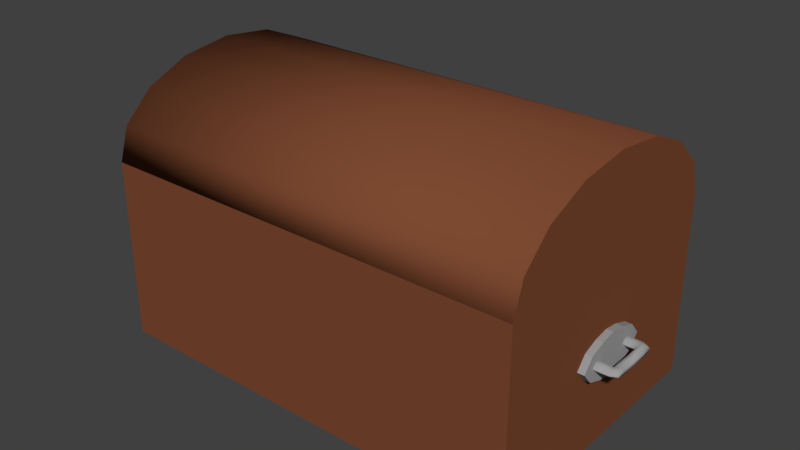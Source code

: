 # Source: PortaJoias.blend  (saved by Blender 2.78.0; exported with 4.5.12 LTS)
import bpy
from mathutils import Matrix  # noqa: F401  (used for matrix-valued properties, if any)

bpy.ops.wm.read_factory_settings(use_empty=True)
scene = bpy.context.scene
scene.name = 'Scene'

# ---- collections
col_collection_1 = bpy.data.collections.new('Collection 1'); scene.collection.children.link(col_collection_1)

# ---- materials (node trees are filled in below, after node groups)
mat_madeira = bpy.data.materials.new('Madeira')
mat_madeira.alpha_threshold = 0.0
mat_madeira.use_transparent_shadow = False
mat_madeira.diffuse_color = (0.2019, 0.06643, 0.03041, 1.0)
mat_madeira.roughness = 0.5
mat_madeira.specular_intensity = 0.09322
mat_madeira.line_color = (0.0, 0.0, 0.0, 1.0)
mat_metal = bpy.data.materials.new('Metal')
mat_metal.alpha_threshold = 0.0
mat_metal.use_transparent_shadow = False
mat_metal.diffuse_color = (0.3343, 0.3343, 0.3343, 1.0)
mat_metal.roughness = 0.5
mat_metal.specular_intensity = 1.0

# ---- material node trees

# ---- world
world_world = bpy.data.worlds.new('World'); scene.world = world_world
world_world.color = (0.05088, 0.05088, 0.05088)
world_world.use_sun_shadow = False
world_world.sun_shadow_jitter_overblur = 0.0
world_world.cycles.sampling_method = 'MANUAL'

# ---- meshes
me_cube = bpy.data.meshes.new('Cube')
me_cube.from_pydata([(0.2996, -0.1906, 0.2536), (0.3286, -0.02444, 0.1276), (0.2996, -0.1906, 0.128), (0.3286, -0.04119, 0.1276), (0.3286, -0.03596, 0.1325), (0.2996, -0.0431, 0.145), (0.2996, -0.02136, 0.1528), (0.3091, -0.02932, 0.1325), (0.3091, -0.03596, 0.1325), (0.3091, -0.05785, 0.1276), (0.3091, -0.0431, 0.145), (0.3091, -0.02136, 0.1528), (0.3371, -0.0314, 0.1325), (0.3371, -0.02476, 0.1325), (0.3286, -0.02932, 0.1325), (-0.2996, -0.1906, 0.2536), (0.0, -0.1906, 0.2536), (-0.2996, -0.1906, 0.128), (-0.2996, -0.05785, 0.1276), (-0.3286, -0.03596, 0.1325), (-0.3286, -0.02932, 0.1325), (-0.2996, -0.0431, 0.145), (-0.2996, -0.02136, 0.1528), (-4.976e-14, -0.1906, 0.128), (-0.3091, -0.02932, 0.1325), (-0.3091, -0.03596, 0.1325), (-0.3091, -0.05785, 0.1276), (-0.3091, -0.04119, 0.1276), (-0.3091, -0.02444, 0.1276), (-0.3091, -0.0431, 0.145), (-0.3091, -0.02136, 0.1528), (-0.3371, -0.0314, 0.1325), (-0.3371, -0.02476, 0.1325), (0.2996, 0.1906, 0.2536), (0.3371, 0.01988, 0.1276), (0.2996, 0.0, 0.2536), (0.2996, 0.0, 0.1559), (0.3286, 0.03596, 0.1325), (0.2996, 0.0431, 0.145), (0.2996, 0.02136, 0.1528), (0.3091, 0.02932, 0.1325), (0.3091, 0.03596, 0.1325), (0.3091, 0.0, 0.1276), (0.3091, 0.0, 0.1559), (0.3091, 0.04119, 0.1276), (0.3091, 0.02444, 0.1276), (0.3091, 0.0431, 0.145), (0.3091, 0.02136, 0.1528), (0.3371, 0.0314, 0.1325), (0.3371, 0.02476, 0.1325), (0.3286, 0.02932, 0.1325), (0.3371, 0.0, 0.1325), (0.3371, 0.0, 0.1276), (0.3286, 0.0, 0.1325), (-0.2996, 0.1906, 0.2536), (-0.3371, 0.01988, 0.1276), (0.0, 0.1906, 0.2536), (-0.3286, 0.02444, 0.1276), (-0.2996, 0.1906, 0.128), (-0.2996, 0.0, 0.2536), (-0.2996, 3.165e-14, 0.1276), (-0.2996, 0.05785, 0.1276), (-0.2996, 0.0, 0.1559), (-0.3286, 0.03596, 0.1325), (-0.2996, 0.0431, 0.145), (-0.2996, 0.02136, 0.1528), (-0.3091, 0.02932, 0.1325), (-0.3091, 0.03596, 0.1325), (-0.3091, 0.0, 0.1276), (-0.3091, 0.05785, 0.1276), (-0.3091, 0.0, 0.1559), (-0.3091, 0.04119, 0.1276), (-0.3091, 0.02444, 0.1276), (-0.3091, 0.0431, 0.145), (-0.3091, 0.02136, 0.1528), (-0.3371, 0.0314, 0.1325), (-0.3371, 0.02476, 0.1325), (-0.3286, 0.02932, 0.1325), (-0.3371, 0.0, 0.1325), (-0.3371, 0.0, 0.1276), (-0.3286, 0.0, 0.1325), (-0.3286, 0.0, 0.1276), (0.2705, -4.896e-10, 0.1028), (0.3371, -0.03663, 0.1276), (0.2996, -0.1906, 0.001547), (0.3371, -0.01988, 0.1276), (0.2996, -0.05785, 0.1276), (0.3286, -0.03596, 0.1227), (0.3286, -0.02932, 0.1227), (0.2996, -0.0431, 0.1101), (0.2996, -0.02136, 0.1023), (0.3091, -0.02932, 0.1227), (0.3091, -0.03596, 0.1227), (0.3091, -0.04119, 0.1276), (0.3091, -0.02444, 0.1276), (0.3091, -0.0431, 0.1101), (0.3091, -0.02136, 0.1023), (0.3371, -0.0314, 0.1227), (0.3371, -0.02476, 0.1227), (-0.3371, -0.03663, 0.1276), (-0.2996, -0.1906, 0.001547), (-0.3371, -0.01988, 0.1276), (0.0, -0.1906, 0.001547), (-0.3286, -0.02444, 0.1276), (-0.3286, -0.04119, 0.1276), (-0.3286, -0.03596, 0.1227), (-0.2996, -0.0431, 0.1101), (-0.2996, -0.02136, 0.1023), (-0.3091, -0.02932, 0.1227), (-0.3091, -0.03596, 0.1227), (-0.3091, -0.0431, 0.1101), (-0.3091, -0.02136, 0.1023), (-0.3371, -0.0314, 0.1227), (-0.3371, -0.02476, 0.1227), (-0.3286, -0.02932, 0.1227), (0.3371, 0.03663, 0.1276), (0.2996, 0.1906, 0.001547), (0.3286, 0.02444, 0.1276), (0.2996, 0.1906, 0.128), (0.2996, 0.0, 0.001547), (0.2996, 0.0, 0.1276), (0.2996, 0.05785, 0.1276), (0.2996, 0.0, 0.09923), (0.3286, 0.04119, 0.1276), (0.3286, 0.03596, 0.1227), (0.2996, 0.0431, 0.1101), (0.2996, 0.02136, 0.1023), (0.3091, 0.02932, 0.1227), (0.3091, 0.03596, 0.1227), (0.3091, 0.05785, 0.1276), (0.3091, 0.0, 0.09923), (0.3091, 0.0431, 0.1101), (0.3091, 0.02136, 0.1023), (0.3371, 0.0314, 0.1227), (0.3371, 0.02476, 0.1227), (0.3286, 0.02932, 0.1227), (0.3371, 0.0, 0.1227), (0.3286, 0.0, 0.1227), (0.3286, 0.0, 0.1276), (-0.3371, 0.03663, 0.1276), (-0.2996, 0.1906, 0.001547), (0.0, 0.1906, 0.001547), (-0.2996, 0.0, 0.001547), (-0.2996, 0.0, 0.09923), (-0.3286, 0.04119, 0.1276), (-0.3286, 0.03596, 0.1227), (-0.3286, 0.02932, 0.1227), (-0.2996, 0.0431, 0.1101), (-0.2996, 0.02136, 0.1023), (0.0, 0.1906, 0.128), (-0.3091, 0.02932, 0.1227), (-0.3091, 0.03596, 0.1227), (-0.3091, 0.0, 0.09923), (-0.3091, 0.0431, 0.1101), (-0.3091, 0.02136, 0.1023), (-0.3371, 0.0314, 0.1227), (-0.3371, 0.02476, 0.1227), (-0.3371, 0.0, 0.1227), (-0.3286, 0.0, 0.1227), (0.0, 0.0, 0.001547), (0.2705, -4.896e-10, 0.2536), (0.2705, -0.1721, 0.2536), (1.924e-10, -0.1721, 0.2536), (-0.2705, -4.896e-10, 0.2536), (-0.2705, -0.1721, 0.2536), (0.2705, 0.1721, 0.2536), (1.924e-10, 0.1721, 0.2536), (-0.2705, 0.1721, 0.2536), (0.2705, -0.1721, 0.1028), (1.924e-10, -0.1721, 0.1028), (1.924e-10, -4.896e-10, 0.1028), (-0.2705, -4.896e-10, 0.1028), (-0.2705, -0.1721, 0.1028), (0.2705, 0.1721, 0.1028), (1.924e-10, 0.1721, 0.1028), (-0.2705, 0.1721, 0.1028)], [], [(14, 4, 12, 13), (85, 13, 12, 83), (2, 86, 5, 0), (94, 7, 14, 1), (3, 83, 85, 1), (8, 93, 3, 4), (23, 2, 0, 16), (4, 3, 83, 12), (43, 11, 7, 94), (36, 6, 11, 43), (5, 86, 9, 10), (7, 8, 4, 14), (86, 9, 93, 94, 42, 120), (6, 5, 10, 11), (93, 3, 1, 94), (85, 52, 138, 1), (1, 14, 53, 138), (14, 13, 51, 53), (13, 85, 52, 51), (8, 10, 9, 93), (7, 11, 10, 8), (94, 42, 43), (54, 59, 163, 167), (20, 32, 31, 19), (101, 99, 31, 32), (17, 15, 21, 18), (28, 103, 20, 24), (25, 19, 104, 27), (23, 16, 15, 17), (19, 31, 99, 104), (70, 28, 24, 30), (62, 70, 30, 22), (21, 29, 26, 18), (24, 20, 19, 25), (18, 60, 68, 28, 27, 26), (22, 30, 29, 21), (27, 28, 103, 104), (101, 103, 81, 79), (103, 81, 80, 20), (20, 80, 78, 32), (32, 78, 79, 101), (25, 27, 26, 29), (24, 25, 29, 30), (28, 70, 68), (56, 54, 167, 166), (50, 49, 48, 37), (34, 115, 48, 49), (118, 33, 38, 121), (45, 117, 50, 40), (123, 117, 34, 115), (41, 37, 123, 44), (149, 56, 33, 118), (37, 48, 115, 123), (43, 45, 40, 47), (36, 43, 47, 39), (38, 46, 129, 121), (40, 50, 37, 41), (121, 120, 42, 45, 44, 129), (39, 47, 46, 38), (44, 45, 117, 123), (34, 117, 138, 52), (138, 52, 51, 53), (117, 138, 53, 50), (50, 53, 51, 49), (49, 51, 52, 34), (41, 44, 129, 46), (40, 41, 46, 47), (45, 43, 42), (59, 15, 164, 163), (77, 63, 75, 76), (55, 76, 75, 139), (58, 61, 64, 54), (72, 66, 77, 57), (144, 139, 55, 57), (67, 71, 144, 63), (149, 58, 54, 56), (63, 144, 139, 75), (70, 74, 66, 72), (62, 65, 74, 70), (64, 61, 69, 73), (66, 67, 63, 77), (61, 69, 71, 72, 68, 60), (65, 64, 73, 74), (71, 144, 57, 72), (55, 79, 81, 57), (81, 80, 78, 79), (57, 77, 80, 81), (77, 76, 78, 80), (76, 55, 79, 78), (67, 73, 69, 71), (66, 74, 73, 67), (72, 68, 70), (15, 16, 162, 164), (88, 98, 97, 87), (85, 83, 97, 98), (2, 84, 89, 86), (94, 1, 88, 91), (92, 87, 3, 93), (23, 102, 84, 2), (87, 97, 83, 3), (130, 94, 91, 96), (122, 130, 96, 90), (89, 95, 9, 86), (91, 88, 87, 92), (90, 96, 95, 89), (1, 138, 137, 88), (88, 137, 136, 98), (98, 136, 52, 85), (92, 93, 9, 95), (91, 92, 95, 96), (94, 130, 42), (159, 119, 84, 102), (114, 105, 112, 113), (101, 113, 112, 99), (17, 18, 106, 100), (28, 108, 114, 103), (104, 103, 101, 99), (109, 27, 104, 105), (23, 17, 100, 102), (105, 104, 99, 112), (152, 111, 108, 28), (143, 107, 111, 152), (106, 18, 26, 110), (108, 109, 105, 114), (107, 106, 110, 111), (147, 140, 142, 148), (103, 114, 158, 81), (114, 113, 157, 158), (113, 101, 79, 157), (109, 110, 26, 27), (108, 111, 110, 109), (28, 68, 152), (159, 102, 100, 142), (135, 124, 133, 134), (34, 134, 133, 115), (118, 121, 125, 116), (45, 127, 135, 117), (128, 44, 123, 124), (149, 118, 116, 141), (124, 123, 115, 133), (130, 132, 127, 45), (122, 126, 132, 130), (125, 121, 129, 131), (127, 128, 124, 135), (126, 125, 131, 132), (142, 107, 143), (148, 142, 143), (100, 106, 107, 142), (21, 15, 59, 22), (138, 137, 136, 52), (117, 135, 137, 138), (135, 134, 136, 137), (134, 34, 52, 136), (128, 131, 129, 44), (127, 132, 131, 128), (45, 42, 130), (159, 141, 116, 119), (146, 156, 155, 145), (55, 139, 155, 156), (58, 140, 147, 61), (72, 57, 146, 150), (151, 145, 144, 71), (149, 141, 140, 58), (145, 155, 139, 144), (152, 72, 150, 154), (143, 152, 154, 148), (147, 153, 69, 61), (150, 146, 145, 151), (148, 154, 153, 147), (59, 65, 62), (22, 59, 62), (54, 64, 65, 59), (81, 79, 157, 158), (57, 81, 158, 146), (146, 158, 157, 156), (156, 157, 79, 55), (151, 71, 69, 153), (150, 151, 153, 154), (72, 152, 68), (159, 142, 140, 141), (165, 166, 174, 173), (167, 163, 171, 175), (162, 161, 168, 169), (164, 162, 169, 172), (16, 0, 161, 162), (0, 35, 160, 161), (33, 56, 166, 165), (35, 33, 165, 160), (170, 169, 168, 82), (170, 171, 172, 169), (170, 82, 173, 174), (170, 174, 175, 171), (163, 164, 172, 171), (166, 167, 175, 174), (161, 160, 82, 168), (160, 165, 173, 82), (0, 5, 6, 35), (35, 6, 36), (39, 35, 36), (38, 33, 35, 39), (116, 125, 126, 119), (119, 126, 122), (90, 119, 122), (89, 84, 119, 90)])
me_cube.polygons.foreach_set('use_smooth', [1, 1, 0, 1, 1, 1, 0, 1, 0, 0, 0, 1, 0, 0, 1, 1, 1, 1, 1, 0, 0, 0, 0, 1, 1, 0, 1, 1, 0, 1, 0, 0, 0, 1, 0, 0, 1, 1, 1, 1, 1, 0, 0, 0, 0, 1, 1, 0, 1, 1, 1, 0, 1, 0, 0, 0, 1, 0, 0, 1, 1, 1, 1, 1, 1, 0, 0, 0, 0, 1, 1, 0, 1, 1, 1, 0, 1, 0, 0, 0, 1, 0, 0, 1, 1, 1, 1, 1, 1, 0, 0, 0, 0, 1, 1, 0, 1, 1, 0, 1, 0, 0, 0, 1, 0, 1, 1, 1, 0, 0, 0, 0, 1, 1, 0, 1, 1, 1, 0, 1, 0, 0, 0, 1, 0, 0, 1, 1, 1, 0, 0, 0, 0, 1, 1, 0, 1, 1, 0, 1, 0, 0, 0, 1, 0, 0, 0, 0, 0, 1, 1, 1, 1, 0, 0, 0, 0, 1, 1, 0, 1, 1, 0, 1, 0, 0, 0, 1, 0, 0, 0, 0, 1, 1, 1, 1, 0, 0, 0, 0, 0, 0, 0, 0, 0, 0, 0, 0, 0, 0, 0, 0, 0, 0, 0, 0, 0, 0, 0, 0, 0, 0, 0, 0])
me_cube.polygons.foreach_set('material_index', [1, 1, 0, 1, 1, 1, 0, 1, 1, 1, 1, 1, 1, 1, 1, 1, 1, 1, 1, 1, 1, 1, 0, 1, 1, 0, 1, 1, 0, 1, 1, 1, 1, 1, 1, 1, 1, 1, 1, 1, 1, 1, 1, 1, 0, 1, 1, 0, 1, 1, 1, 0, 1, 1, 1, 1, 1, 1, 1, 1, 1, 1, 1, 1, 1, 1, 1, 1, 0, 1, 1, 0, 1, 1, 1, 0, 1, 1, 1, 1, 1, 1, 1, 1, 1, 1, 1, 1, 1, 1, 1, 1, 0, 1, 1, 0, 1, 1, 0, 1, 1, 1, 1, 1, 1, 1, 1, 1, 1, 1, 1, 0, 1, 1, 0, 1, 1, 1, 0, 1, 1, 1, 1, 1, 1, 0, 1, 1, 1, 1, 1, 1, 0, 1, 1, 0, 1, 1, 0, 1, 1, 1, 1, 1, 1, 0, 0, 0, 0, 1, 1, 1, 1, 1, 1, 1, 0, 1, 1, 0, 1, 1, 0, 1, 1, 1, 1, 1, 1, 0, 0, 0, 1, 1, 1, 1, 1, 1, 1, 0, 0, 0, 0, 0, 0, 0, 0, 0, 0, 0, 0, 0, 0, 0, 0, 0, 0, 0, 0, 0, 0, 0, 0, 0])
_uv = me_cube.uv_layers.new(name='UVMap')
_uv.uv.foreach_set('vector', [0.7356, 0.8951, 0.7265, 0.8851, 0.7423, 0.8807, 0.7518, 0.8857, 0.7635, 0.8815, 0.7518, 0.8857, 0.7423, 0.8807, 0.7366, 0.8697, 0.01977, 0.8716, 0.1146, 0.8714, 0.1252, 0.8838, 0.01978, 0.9614, 0.7092, 0.9269, 0.7027, 0.9165, 0.7356, 0.8951, 0.7415, 0.9078, 0.6955, 0.1816, 0.6819, 0.1743, 0.6819, 0.1474, 0.6955, 0.1547, 0.6961, 0.9068, 0.6881, 0.8954, 0.7188, 0.8739, 0.7265, 0.8851, 0.5031, 0.6911, 0.673, 0.6911, 0.673, 0.7624, 0.5031, 0.7624, 0.7265, 0.8851, 0.7188, 0.8739, 0.7366, 0.8697, 0.7423, 0.8807, 0.7265, 0.3828, 0.7229, 0.4151, 0.6905, 0.43, 0.6819, 0.4221, 0.7411, 0.3833, 0.7377, 0.4177, 0.7229, 0.4151, 0.7265, 0.3828, 0.7281, 0.4541, 0.7097, 0.4876, 0.6958, 0.4799, 0.7138, 0.4483, 0.7027, 0.9165, 0.6961, 0.9068, 0.7265, 0.8851, 0.7356, 0.8951, 0.9447, 0.7614, 0.9256, 0.7614, 0.9256, 0.7278, 0.9256, 0.6941, 0.9256, 0.6448, 0.9447, 0.6448, 0.7377, 0.4177, 0.7281, 0.4541, 0.7138, 0.4483, 0.7229, 0.4151, 0.7268, 0.1816, 0.6955, 0.1816, 0.6955, 0.1547, 0.7268, 0.1547, 0.6819, 0.1474, 0.6819, 0.1155, 0.6955, 0.1155, 0.6955, 0.1547, 0.7415, 0.9078, 0.7356, 0.8951, 0.7858, 0.9189, 0.782, 0.9269, 0.7356, 0.8951, 0.7518, 0.8857, 0.7924, 0.905, 0.7858, 0.9189, 0.7518, 0.8857, 0.7635, 0.8815, 0.7962, 0.897, 0.7924, 0.905, 0.6925, 0.4413, 0.7138, 0.4483, 0.6958, 0.4799, 0.6864, 0.4521, 0.6905, 0.43, 0.7229, 0.4151, 0.7138, 0.4483, 0.6925, 0.4413, 0.6819, 0.4221, 0.6819, 0.3813, 0.7265, 0.3828, 0.6673, 0.3868, 0.5293, 0.3868, 0.5293, 0.3658, 0.6539, 0.3658, 0.7356, 0.9601, 0.7518, 0.9695, 0.7423, 0.9745, 0.7265, 0.9702, 0.7635, 0.9737, 0.7366, 0.9856, 0.7423, 0.9745, 0.7518, 0.9695, 0.3914, 0.4778, 0.3914, 0.3868, 0.4981, 0.4654, 0.4874, 0.478, 0.7092, 0.9283, 0.7415, 0.9474, 0.7356, 0.9601, 0.7027, 0.9387, 0.6961, 0.9484, 0.7265, 0.9702, 0.7188, 0.9813, 0.6881, 0.9598, 0.5031, 0.6911, 0.5031, 0.7624, 0.3332, 0.7624, 0.3332, 0.6911, 0.7265, 0.9702, 0.7423, 0.9745, 0.7366, 0.9856, 0.7188, 0.9813, 0.8683, 0.3604, 0.9204, 0.4132, 0.909, 0.4223, 0.87, 0.401, 0.8536, 0.375, 0.8683, 0.3604, 0.87, 0.401, 0.8606, 0.4109, 0.8599, 0.4491, 0.8782, 0.4435, 0.899, 0.4848, 0.8797, 0.4939, 0.7027, 0.9387, 0.7356, 0.9601, 0.7265, 0.9702, 0.6961, 0.9484, 0.9462, 0.7614, 0.9462, 0.6448, 0.9653, 0.6448, 0.9653, 0.6941, 0.9653, 0.7278, 0.9653, 0.7614, 0.8606, 0.4109, 0.87, 0.401, 0.8782, 0.4435, 0.8599, 0.4491, 0.9073, 0.8109, 0.9385, 0.8109, 0.9385, 0.8474, 0.9073, 0.8473, 0.947, 0.8631, 0.9385, 0.8474, 0.9841, 0.8474, 0.9841, 0.8631, 0.7415, 0.9474, 0.782, 0.9283, 0.7858, 0.9364, 0.7356, 0.9601, 0.7356, 0.9601, 0.7858, 0.9364, 0.7924, 0.9502, 0.7518, 0.9695, 0.7518, 0.9695, 0.7924, 0.9502, 0.7962, 0.9582, 0.7635, 0.9737, 0.9057, 0.4364, 0.9125, 0.4504, 0.899, 0.4848, 0.8782, 0.4435, 0.909, 0.4223, 0.9057, 0.4364, 0.8782, 0.4435, 0.87, 0.401, 0.9204, 0.4132, 0.8683, 0.3604, 0.924, 0.3623, 0.4956, 0.8209, 0.3141, 0.8209, 0.3317, 0.8097, 0.4956, 0.8097, 0.8581, 0.9538, 0.842, 0.9444, 0.8514, 0.9394, 0.8672, 0.9437, 0.8302, 0.9402, 0.8571, 0.9283, 0.8514, 0.9394, 0.842, 0.9444, 0.2922, 0.8716, 0.2922, 0.9614, 0.1868, 0.8838, 0.1973, 0.8714, 0.8845, 0.9856, 0.8523, 0.9664, 0.8581, 0.9538, 0.891, 0.9752, 0.9841, 0.8803, 0.9528, 0.8803, 0.9444, 0.8645, 0.9756, 0.8645, 0.8976, 0.9655, 0.8672, 0.9437, 0.8749, 0.9325, 0.9056, 0.9541, 0.4956, 0.897, 0.4956, 0.8209, 0.6771, 0.8209, 0.6771, 0.897, 0.8672, 0.9437, 0.8514, 0.9394, 0.8571, 0.9283, 0.8749, 0.9325, 0.7265, 0.3828, 0.6848, 0.3405, 0.6939, 0.3332, 0.7251, 0.3503, 0.7411, 0.3833, 0.7265, 0.3828, 0.7251, 0.3503, 0.7401, 0.3488, 0.733, 0.3118, 0.7184, 0.3166, 0.7026, 0.2838, 0.717, 0.2771, 0.891, 0.9752, 0.8581, 0.9538, 0.8672, 0.9437, 0.8976, 0.9655, 0.9447, 0.5282, 0.9447, 0.6448, 0.9256, 0.6448, 0.9256, 0.5955, 0.9256, 0.5618, 0.9256, 0.5282, 0.7401, 0.3488, 0.7251, 0.3503, 0.7184, 0.3166, 0.733, 0.3118, 0.984, 0.9167, 0.9528, 0.9167, 0.9528, 0.8803, 0.9841, 0.8803, 0.9444, 0.8645, 0.9528, 0.8803, 0.9073, 0.8802, 0.9073, 0.8645, 0.9554, 0.5081, 0.9554, 0.4911, 0.9652, 0.4911, 0.9652, 0.5081, 0.8523, 0.9664, 0.8117, 0.9856, 0.8079, 0.9775, 0.8581, 0.9538, 0.8581, 0.9538, 0.8079, 0.9775, 0.8013, 0.9636, 0.842, 0.9444, 0.842, 0.9444, 0.8013, 0.9636, 0.7976, 0.9556, 0.8302, 0.9402, 0.6966, 0.3221, 0.6914, 0.3109, 0.7026, 0.2838, 0.7184, 0.3166, 0.6939, 0.3332, 0.6966, 0.3221, 0.7184, 0.3166, 0.7251, 0.3503, 0.6848, 0.3405, 0.7265, 0.3828, 0.6819, 0.3813, 0.5293, 0.3868, 0.3914, 0.3868, 0.4047, 0.3658, 0.5293, 0.3658, 0.8581, 0.9014, 0.8672, 0.9115, 0.8514, 0.9158, 0.842, 0.9108, 0.8302, 0.915, 0.842, 0.9108, 0.8514, 0.9158, 0.8571, 0.9269, 0.6673, 0.4778, 0.5712, 0.478, 0.5605, 0.4654, 0.6673, 0.3868, 0.8845, 0.8697, 0.891, 0.88, 0.8581, 0.9014, 0.8523, 0.8888, 0.9841, 0.9545, 0.9756, 0.9703, 0.9443, 0.9703, 0.9528, 0.9545, 0.8976, 0.8897, 0.9056, 0.9011, 0.8749, 0.9227, 0.8672, 0.9115, 0.4956, 0.897, 0.3141, 0.897, 0.3141, 0.8209, 0.4956, 0.8209, 0.8672, 0.9115, 0.8749, 0.9227, 0.8571, 0.9269, 0.8514, 0.9158, 0.8683, 0.3604, 0.8728, 0.32, 0.9132, 0.3014, 0.924, 0.3113, 0.8536, 0.375, 0.8542, 0.3168, 0.8728, 0.32, 0.8683, 0.3604, 0.866, 0.2713, 0.8889, 0.228, 0.9076, 0.2384, 0.884, 0.2781, 0.891, 0.88, 0.8976, 0.8897, 0.8672, 0.9115, 0.8581, 0.9014, 0.9462, 0.5282, 0.9653, 0.5282, 0.9653, 0.5617, 0.9653, 0.5955, 0.9653, 0.6448, 0.9462, 0.6448, 0.8542, 0.3168, 0.866, 0.2713, 0.884, 0.2781, 0.8728, 0.32, 0.9841, 0.9181, 0.9841, 0.9545, 0.9528, 0.9545, 0.9528, 0.9181, 0.9443, 0.9703, 0.9073, 0.9703, 0.9073, 0.9545, 0.9528, 0.9545, 0.9348, 0.4911, 0.9446, 0.4911, 0.9446, 0.5081, 0.9348, 0.5081, 0.8523, 0.8888, 0.8581, 0.9014, 0.8079, 0.8777, 0.8117, 0.8697, 0.8581, 0.9014, 0.842, 0.9108, 0.8013, 0.8916, 0.8079, 0.8777, 0.842, 0.9108, 0.8302, 0.915, 0.7976, 0.8996, 0.8013, 0.8916, 0.9109, 0.2872, 0.884, 0.2781, 0.9076, 0.2384, 0.9187, 0.2736, 0.9132, 0.3014, 0.8728, 0.32, 0.884, 0.2781, 0.9109, 0.2872, 0.924, 0.3113, 0.924, 0.3623, 0.8683, 0.3604, 0.3332, 0.7624, 0.5031, 0.7624, 0.5031, 0.7728, 0.3496, 0.7728, 0.7356, 0.8427, 0.7518, 0.8521, 0.7424, 0.8571, 0.7266, 0.8528, 0.7636, 0.8565, 0.7367, 0.8683, 0.7424, 0.8571, 0.7518, 0.8521, 0.01977, 0.8716, 0.01977, 0.7813, 0.1252, 0.8589, 0.1146, 0.8714, 0.7092, 0.8109, 0.7415, 0.8299, 0.7356, 0.8427, 0.7027, 0.8214, 0.6961, 0.8311, 0.7266, 0.8528, 0.7189, 0.864, 0.6881, 0.8425, 0.5031, 0.6911, 0.5031, 0.6194, 0.6729, 0.6194, 0.673, 0.6911, 0.7266, 0.8528, 0.7424, 0.8571, 0.7367, 0.8683, 0.7189, 0.864, 0.6964, 0.5936, 0.7383, 0.6359, 0.729, 0.6432, 0.6978, 0.626, 0.6818, 0.593, 0.6964, 0.5936, 0.6978, 0.626, 0.6828, 0.6276, 0.6899, 0.6646, 0.7046, 0.6598, 0.7204, 0.6926, 0.706, 0.6993, 0.7027, 0.8214, 0.7356, 0.8427, 0.7266, 0.8528, 0.6961, 0.8311, 0.6828, 0.6276, 0.6978, 0.626, 0.7046, 0.6598, 0.6899, 0.6646, 0.7415, 0.8299, 0.7821, 0.8109, 0.7859, 0.8191, 0.7356, 0.8427, 0.7356, 0.8427, 0.7859, 0.8191, 0.7925, 0.833, 0.7518, 0.8521, 0.7518, 0.8521, 0.7925, 0.833, 0.7963, 0.8411, 0.7636, 0.8565, 0.7263, 0.6543, 0.7317, 0.6655, 0.7204, 0.6926, 0.7046, 0.6598, 0.729, 0.6432, 0.7263, 0.6543, 0.7046, 0.6598, 0.6978, 0.626, 0.7383, 0.6359, 0.6964, 0.5936, 0.7411, 0.5951, 0.1916, 0.4099, 0.3711, 0.4099, 0.3711, 0.5241, 0.1916, 0.5241, 0.7039, 0.235, 0.6952, 0.2428, 0.6915, 0.2292, 0.6958, 0.2211, 0.6921, 0.2109, 0.6958, 0.2211, 0.6915, 0.2292, 0.6819, 0.2341, 0.3914, 0.4778, 0.4874, 0.478, 0.4981, 0.4907, 0.3914, 0.5693, 0.7313, 0.2578, 0.7223, 0.2633, 0.7039, 0.235, 0.7149, 0.23, 0.9073, 0.8473, 0.9385, 0.8474, 0.947, 0.8631, 0.9158, 0.8631, 0.7139, 0.269, 0.7041, 0.2759, 0.6855, 0.2494, 0.6952, 0.2428, 0.5031, 0.6911, 0.3332, 0.6911, 0.3332, 0.6194, 0.5031, 0.6194, 0.6952, 0.2428, 0.6855, 0.2494, 0.6819, 0.2341, 0.6915, 0.2292, 0.9058, 0.629, 0.9013, 0.6694, 0.8609, 0.688, 0.85, 0.6781, 0.9241, 0.6296, 0.9199, 0.6726, 0.9013, 0.6694, 0.9058, 0.629, 0.9081, 0.7181, 0.8851, 0.7614, 0.8664, 0.751, 0.8901, 0.7112, 0.7223, 0.2633, 0.7139, 0.269, 0.6952, 0.2428, 0.7039, 0.235, 0.9199, 0.6726, 0.9081, 0.7181, 0.8901, 0.7112, 0.9013, 0.6694, 0.5605, 0.4907, 0.6673, 0.5693, 0.5293, 0.5693, 0.5448, 0.4963, 0.7149, 0.23, 0.7039, 0.235, 0.7242, 0.1917, 0.7313, 0.195, 0.7039, 0.235, 0.6958, 0.2211, 0.7123, 0.1861, 0.7242, 0.1917, 0.6958, 0.2211, 0.6921, 0.2109, 0.7053, 0.1828, 0.7123, 0.1861, 0.8632, 0.7022, 0.8901, 0.7112, 0.8664, 0.751, 0.8553, 0.7158, 0.8609, 0.688, 0.9013, 0.6694, 0.8901, 0.7112, 0.8632, 0.7022, 0.85, 0.6781, 0.85, 0.627, 0.9058, 0.629, 0.1916, 0.4099, 0.1916, 0.5241, 0.0121, 0.5241, 0.0121, 0.4099, 0.9151, 0.1496, 0.926, 0.1398, 0.9306, 0.1569, 0.9252, 0.1671, 0.9299, 0.1799, 0.9252, 0.1671, 0.9306, 0.1569, 0.9427, 0.1507, 0.2922, 0.8716, 0.1973, 0.8714, 0.1868, 0.8589, 0.2922, 0.7813, 0.8806, 0.121, 0.892, 0.114, 0.9151, 0.1496, 0.9012, 0.1559, 0.9025, 0.1068, 0.9149, 0.09813, 0.9382, 0.1315, 0.926, 0.1398, 0.4956, 0.897, 0.6771, 0.897, 0.6771, 0.9736, 0.4956, 0.9736, 0.926, 0.1398, 0.9382, 0.1315, 0.9427, 0.1507, 0.9306, 0.1569, 0.6964, 0.5936, 0.7001, 0.5613, 0.7324, 0.5463, 0.7411, 0.5542, 0.6818, 0.593, 0.6852, 0.5586, 0.7001, 0.5613, 0.6964, 0.5936, 0.6948, 0.5222, 0.7133, 0.4888, 0.7272, 0.4964, 0.7091, 0.5281, 0.892, 0.114, 0.9025, 0.1068, 0.926, 0.1398, 0.9151, 0.1496, 0.6852, 0.5586, 0.6948, 0.5222, 0.7091, 0.5281, 0.7001, 0.5613, 0.5293, 0.5693, 0.5139, 0.4963, 0.5293, 0.4986, 0.5448, 0.4963, 0.5293, 0.5693, 0.5293, 0.4986, 0.3914, 0.5693, 0.4981, 0.4907, 0.5139, 0.4963, 0.5293, 0.5693, 0.4981, 0.4654, 0.3914, 0.3868, 0.5293, 0.3868, 0.5139, 0.4598, 0.9447, 0.5267, 0.9348, 0.5267, 0.9348, 0.5096, 0.9447, 0.5096, 0.9012, 0.1559, 0.9151, 0.1496, 0.8895, 0.204, 0.8806, 0.1999, 0.9151, 0.1496, 0.9252, 0.1671, 0.9045, 0.2111, 0.8895, 0.204, 0.9252, 0.1671, 0.9299, 0.1799, 0.9133, 0.2152, 0.9045, 0.2111, 0.7305, 0.535, 0.7091, 0.5281, 0.7272, 0.4964, 0.7366, 0.5242, 0.7324, 0.5463, 0.7001, 0.5613, 0.7091, 0.5281, 0.7305, 0.535, 0.7411, 0.5542, 0.7411, 0.5951, 0.6964, 0.5936, 0.1916, 0.4099, 0.1916, 0.2957, 0.3711, 0.2957, 0.3711, 0.4099, 0.8584, 0.8365, 0.8422, 0.8271, 0.8516, 0.8221, 0.8674, 0.8264, 0.8304, 0.8227, 0.8573, 0.8109, 0.8516, 0.8221, 0.8422, 0.8271, 0.6673, 0.4778, 0.6673, 0.5693, 0.5605, 0.4907, 0.5712, 0.478, 0.8848, 0.8683, 0.8525, 0.8492, 0.8584, 0.8365, 0.8912, 0.8578, 0.8979, 0.8481, 0.8674, 0.8264, 0.8751, 0.8151, 0.9059, 0.8366, 0.4956, 0.897, 0.4956, 0.9736, 0.3141, 0.9736, 0.3141, 0.897, 0.8674, 0.8264, 0.8516, 0.8221, 0.8573, 0.8109, 0.8751, 0.8151, 0.9058, 0.629, 0.8535, 0.5761, 0.8651, 0.567, 0.9041, 0.5884, 0.9241, 0.6296, 0.9058, 0.629, 0.9041, 0.5884, 0.9228, 0.5864, 0.9142, 0.5402, 0.8958, 0.5459, 0.875, 0.5045, 0.8943, 0.4954, 0.8912, 0.8578, 0.8584, 0.8365, 0.8674, 0.8264, 0.8979, 0.8481, 0.9228, 0.5864, 0.9041, 0.5884, 0.8958, 0.5459, 0.9142, 0.5402, 0.5293, 0.3868, 0.5448, 0.4598, 0.5293, 0.4575, 0.5139, 0.4598, 0.5293, 0.3868, 0.5293, 0.4575, 0.6673, 0.3868, 0.5605, 0.4654, 0.5448, 0.4598, 0.5293, 0.3868, 0.9653, 0.5096, 0.9653, 0.5267, 0.9554, 0.5267, 0.9554, 0.5096, 0.8525, 0.8492, 0.8119, 0.8683, 0.8081, 0.8601, 0.8584, 0.8365, 0.8584, 0.8365, 0.8081, 0.8601, 0.8015, 0.8462, 0.8422, 0.8271, 0.8422, 0.8271, 0.8015, 0.8462, 0.7977, 0.8381, 0.8304, 0.8227, 0.8684, 0.553, 0.8614, 0.5389, 0.875, 0.5045, 0.8958, 0.5459, 0.8651, 0.567, 0.8684, 0.553, 0.8958, 0.5459, 0.9041, 0.5884, 0.8535, 0.5761, 0.9058, 0.629, 0.85, 0.627, 0.1916, 0.4099, 0.0121, 0.4099, 0.0121, 0.2957, 0.1916, 0.2957, 0.6943, 0.0002106, 0.8471, 0.0002107, 0.8471, 0.08538, 0.6943, 0.08538, 0.0002106, 0.0002106, 0.09737, 0.0002106, 0.09737, 0.08538, 0.0002107, 0.08538, 0.3473, 0.0002106, 0.5, 0.0002106, 0.5, 0.08538, 0.3473, 0.08538, 0.1945, 0.0002106, 0.3473, 0.0002106, 0.3473, 0.08538, 0.1945, 0.08538, 0.5031, 0.7624, 0.673, 0.7624, 0.6565, 0.7728, 0.5031, 0.7728, 0.01978, 0.9614, 0.156, 0.9614, 0.156, 0.9822, 0.03299, 0.9822, 0.6771, 0.8209, 0.4956, 0.8209, 0.4956, 0.8097, 0.6595, 0.8097, 0.156, 0.9614, 0.2922, 0.9614, 0.279, 0.9822, 0.156, 0.9822, 0.1622, 0.6595, 0.1622, 0.5618, 0.3158, 0.5618, 0.3158, 0.6595, 0.1622, 0.6595, 0.008628, 0.6595, 0.008628, 0.5618, 0.1622, 0.5618, 0.1622, 0.6595, 0.3158, 0.6595, 0.3158, 0.7572, 0.1622, 0.7572, 0.1622, 0.6595, 0.1622, 0.7572, 0.008628, 0.7572, 0.008628, 0.6595, 0.09737, 0.0002106, 0.1945, 0.0002106, 0.1945, 0.08538, 0.09737, 0.08538, 0.8471, 0.0002107, 0.9998, 0.0002107, 0.9998, 0.08538, 0.8471, 0.08538, 0.5, 0.0002106, 0.5972, 0.0002106, 0.5972, 0.08538, 0.5, 0.08538, 0.5972, 0.0002106, 0.6943, 0.0002106, 0.6943, 0.08538, 0.5972, 0.08538, 0.01978, 0.9614, 0.1252, 0.8838, 0.1407, 0.8894, 0.156, 0.9614, 0.156, 0.9614, 0.1407, 0.8894, 0.156, 0.8916, 0.1713, 0.8894, 0.156, 0.9614, 0.156, 0.8916, 0.1868, 0.8838, 0.2922, 0.9614, 0.156, 0.9614, 0.1713, 0.8894, 0.2922, 0.7813, 0.1868, 0.8589, 0.1713, 0.8533, 0.156, 0.7813, 0.156, 0.7813, 0.1713, 0.8533, 0.156, 0.8511, 0.1407, 0.8533, 0.156, 0.7813, 0.156, 0.8511, 0.1252, 0.8589, 0.01977, 0.7813, 0.156, 0.7813, 0.1407, 0.8533])
me_cube.materials.append(mat_madeira)
me_cube.materials.append(mat_metal)
me_cube.use_remesh_preserve_volume = False
me_cube.use_remesh_preserve_attributes = False
me_cube.use_mirror_vertex_groups = False
me_cube.update()
me_cube_002 = bpy.data.meshes.new('Cube.002')
me_cube_002.from_pydata([(0.2996, 0.1906, 0.2536), (0.2996, 0.1757, 0.2996), (0.2996, 0.1344, 0.3386), (0.2996, 0.07264, 0.3647), (0.2996, -0.0002076, 0.3738), (0.2996, -0.07305, 0.3647), (0.2996, -0.1348, 0.3386), (0.2996, -0.1761, 0.2996), (0.2996, -0.1906, 0.2536), (-0.2996, 0.1906, 0.2536), (-0.2996, 0.1757, 0.2996), (-0.2996, 0.1344, 0.3386), (-0.2996, 0.07264, 0.3647), (-0.2996, -0.0002076, 0.3738), (-0.2996, -0.07305, 0.3647), (-0.2996, -0.1348, 0.3386), (-0.2996, -0.1761, 0.2996), (-0.2996, -0.1906, 0.2536)], [], [(16, 7, 6, 15), (13, 4, 3, 12), (12, 3, 2, 11), (17, 8, 7, 16), (14, 5, 4, 13), (9, 0, 8, 17), (15, 6, 5, 14), (10, 1, 0, 9), (0, 1, 2, 3, 4, 5, 6, 7, 8), (9, 17, 16, 15, 14, 13, 12, 11, 10), (11, 2, 1, 10)])
me_cube_002.polygons.foreach_set('use_smooth', [1, 1, 1, 1, 1, 1, 1, 1, 0, 0, 1])
_uv = me_cube_002.uv_layers.new(name='UVMap')
_uv.uv.foreach_set('vector', [0.09398, 0.4815, 0.09398, 0.0001763, 0.1878, 0.0001763, 0.1878, 0.4815, 0.3754, 0.4815, 0.3754, 0.0001763, 0.4692, 0.0001763, 0.4692, 0.4815, 0.4692, 0.4815, 0.4692, 0.0001763, 0.563, 0.0001763, 0.563, 0.4815, 0.0001764, 0.4815, 0.0001763, 0.0001764, 0.09398, 0.0001763, 0.09398, 0.4815, 0.2816, 0.4815, 0.2816, 0.0001763, 0.3754, 0.0001763, 0.3754, 0.4815, 0.4998, 0.5002, 0.4998, 0.9998, 0.000183, 0.9998, 0.000183, 0.5002, 0.1878, 0.4815, 0.1878, 0.0001763, 0.2816, 0.0001763, 0.2816, 0.4815, 0.6568, 0.4815, 0.6568, 0.0001763, 0.7507, 0.0001763, 0.7507, 0.4815, 0.9898, 0.4994, 0.9713, 0.5901, 0.9199, 0.6669, 0.843, 0.7183, 0.7523, 0.7363, 0.6617, 0.7183, 0.5848, 0.6669, 0.5334, 0.5901, 0.5154, 0.4994, 0.9909, 0.9918, 0.5195, 0.9918, 0.5374, 0.9017, 0.5884, 0.8253, 0.6648, 0.7742, 0.755, 0.7563, 0.8451, 0.7742, 0.9215, 0.8253, 0.9725, 0.9017, 0.563, 0.4815, 0.563, 0.0001763, 0.6568, 0.0001763, 0.6568, 0.4815])
me_cube_002.materials.append(mat_madeira)
me_cube_002.use_remesh_preserve_volume = False
me_cube_002.use_remesh_preserve_attributes = False
me_cube_002.use_mirror_vertex_groups = False
me_cube_002.update()

# ---- objects
ob_caixa = bpy.data.objects.new('Caixa', me_cube)
ob_tampa = bpy.data.objects.new('Tampa', me_cube_002)

# ---- transforms, parenting, visibility, modifiers, constraints
ob_caixa.location = (0.0, 0.0, 0.0)
ob_caixa.lock_rotations_4d = False
ob_caixa.empty_display_type = 'ARROWS'
ob_caixa.lineart.crease_threshold = 0.0
ob_tampa.parent = ob_caixa
ob_tampa.location = (0.0, 0.0, 0.0)
ob_tampa.lock_rotations_4d = False
ob_tampa.empty_display_type = 'ARROWS'
ob_tampa.lineart.crease_threshold = 0.0

# ---- collection membership
col_collection_1.objects.link(ob_caixa)
col_collection_1.objects.link(ob_tampa)

# ---- scene / render settings (as saved in the file)
scene.frame_start = 1; scene.frame_end = 250; scene.frame_set(38)
scene.render.engine = 'BLENDER_EEVEE_NEXT'
scene.render.resolution_percentage = 50
scene.render.dither_intensity = 0.0
scene.cycles.use_denoising = False
scene.cycles.samples = 128
scene.cycles.sampling_pattern = 'TABULATED_SOBOL'
scene.cycles.light_sampling_threshold = 0.0
scene.cycles.use_adaptive_sampling = False
scene.cycles.use_light_tree = False
scene.cycles.blur_glossy = 0.0
scene.cycles.sample_clamp_indirect = 0.0
scene.view_settings.view_transform = 'Standard'
bpy.context.view_layer.update()

# ---- added for rendering (the .blend has no active camera and no usable light): camera, sun
cam_auto = bpy.data.cameras.new('AutoCamera')
cam_auto.lens = 50.0
cam_auto.sensor_width = 36.0
cam_auto.clip_end = 1000.0
ob_auto_camera = bpy.data.objects.new('AutoCamera', cam_auto)
scene.collection.objects.link(ob_auto_camera)
ob_auto_camera.location = (0.795019, -0.954023, 0.823705)
ob_auto_camera.rotation_euler = (1.09748, -7.21219e-08, 0.694738)
scene.camera = ob_auto_camera
light_auto_sun = bpy.data.lights.new('AutoSun', 'SUN')
light_auto_sun.energy = 3.0
light_auto_sun.angle = 0.0523599
ob_auto_sun = bpy.data.objects.new('AutoSun', light_auto_sun)
scene.collection.objects.link(ob_auto_sun)
ob_auto_sun.rotation_euler = (0.872665, 0.174533, 0.523599)
bpy.context.view_layer.update()
